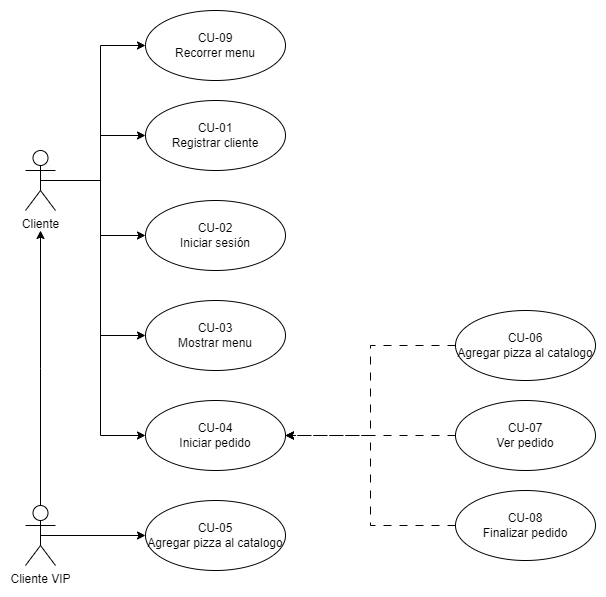

The diagram above was exported from draw.io. Its source (the exported page's mxGraphModel, read from the mxfile embedded in the PNG):
<mxGraphModel dx="1050" dy="1790" grid="1" gridSize="10" guides="1" tooltips="1" connect="1" arrows="1" fold="1" page="1" pageScale="1" pageWidth="827" pageHeight="1169" math="0" shadow="0">
  <root>
    <mxCell id="0" />
    <mxCell id="1" parent="0" />
    <mxCell id="3AryPj1QrU6n0PT7u0sK-14" style="edgeStyle=orthogonalEdgeStyle;rounded=0;orthogonalLoop=1;jettySize=auto;html=1;exitX=0.5;exitY=0.5;exitDx=0;exitDy=0;exitPerimeter=0;entryX=0;entryY=0.5;entryDx=0;entryDy=0;" parent="1" source="3AryPj1QrU6n0PT7u0sK-1" target="3AryPj1QrU6n0PT7u0sK-5" edge="1">
      <mxGeometry relative="1" as="geometry" />
    </mxCell>
    <mxCell id="3AryPj1QrU6n0PT7u0sK-15" style="edgeStyle=orthogonalEdgeStyle;rounded=0;orthogonalLoop=1;jettySize=auto;html=1;exitX=0.5;exitY=0.5;exitDx=0;exitDy=0;exitPerimeter=0;entryX=0;entryY=0.5;entryDx=0;entryDy=0;" parent="1" source="3AryPj1QrU6n0PT7u0sK-1" target="3AryPj1QrU6n0PT7u0sK-6" edge="1">
      <mxGeometry relative="1" as="geometry" />
    </mxCell>
    <mxCell id="3AryPj1QrU6n0PT7u0sK-16" style="edgeStyle=orthogonalEdgeStyle;rounded=0;orthogonalLoop=1;jettySize=auto;html=1;exitX=0.5;exitY=0.5;exitDx=0;exitDy=0;exitPerimeter=0;entryX=0;entryY=0.5;entryDx=0;entryDy=0;" parent="1" source="3AryPj1QrU6n0PT7u0sK-1" target="3AryPj1QrU6n0PT7u0sK-7" edge="1">
      <mxGeometry relative="1" as="geometry" />
    </mxCell>
    <mxCell id="3AryPj1QrU6n0PT7u0sK-21" style="edgeStyle=orthogonalEdgeStyle;rounded=0;orthogonalLoop=1;jettySize=auto;html=1;exitX=0.5;exitY=0.5;exitDx=0;exitDy=0;exitPerimeter=0;entryX=0;entryY=0.5;entryDx=0;entryDy=0;" parent="1" source="3AryPj1QrU6n0PT7u0sK-1" target="3AryPj1QrU6n0PT7u0sK-10" edge="1">
      <mxGeometry relative="1" as="geometry" />
    </mxCell>
    <mxCell id="rgkq_2LgGSsaIfh0qVM_-3" style="edgeStyle=orthogonalEdgeStyle;rounded=0;orthogonalLoop=1;jettySize=auto;html=1;exitX=0.5;exitY=0.5;exitDx=0;exitDy=0;exitPerimeter=0;entryX=0;entryY=0.5;entryDx=0;entryDy=0;" edge="1" parent="1" source="3AryPj1QrU6n0PT7u0sK-1" target="rgkq_2LgGSsaIfh0qVM_-1">
      <mxGeometry relative="1" as="geometry" />
    </mxCell>
    <mxCell id="3AryPj1QrU6n0PT7u0sK-1" value="Cliente" style="shape=umlActor;verticalLabelPosition=bottom;verticalAlign=top;html=1;outlineConnect=0;" parent="1" vertex="1">
      <mxGeometry x="180" y="80" width="30" height="60" as="geometry" />
    </mxCell>
    <mxCell id="3AryPj1QrU6n0PT7u0sK-12" style="edgeStyle=orthogonalEdgeStyle;rounded=0;orthogonalLoop=1;jettySize=auto;html=1;exitX=0.5;exitY=0;exitDx=0;exitDy=0;exitPerimeter=0;" parent="1" source="3AryPj1QrU6n0PT7u0sK-2" edge="1">
      <mxGeometry relative="1" as="geometry">
        <mxPoint x="195" y="160" as="targetPoint" />
      </mxGeometry>
    </mxCell>
    <mxCell id="3AryPj1QrU6n0PT7u0sK-13" style="edgeStyle=orthogonalEdgeStyle;rounded=0;orthogonalLoop=1;jettySize=auto;html=1;exitX=0.5;exitY=0.5;exitDx=0;exitDy=0;exitPerimeter=0;entryX=0;entryY=0.5;entryDx=0;entryDy=0;" parent="1" source="3AryPj1QrU6n0PT7u0sK-2" target="3AryPj1QrU6n0PT7u0sK-4" edge="1">
      <mxGeometry relative="1" as="geometry" />
    </mxCell>
    <mxCell id="3AryPj1QrU6n0PT7u0sK-2" value="Cliente VIP" style="shape=umlActor;verticalLabelPosition=bottom;verticalAlign=top;html=1;outlineConnect=0;" parent="1" vertex="1">
      <mxGeometry x="180" y="435" width="30" height="60" as="geometry" />
    </mxCell>
    <mxCell id="3AryPj1QrU6n0PT7u0sK-4" value="&lt;div&gt;CU-05&lt;/div&gt;Agregar pizza al catalogo" style="ellipse;whiteSpace=wrap;html=1;" parent="1" vertex="1">
      <mxGeometry x="300" y="430" width="140" height="70" as="geometry" />
    </mxCell>
    <mxCell id="3AryPj1QrU6n0PT7u0sK-5" value="&lt;div&gt;CU-02&lt;/div&gt;Iniciar sesión" style="ellipse;whiteSpace=wrap;html=1;" parent="1" vertex="1">
      <mxGeometry x="300" y="130" width="140" height="70" as="geometry" />
    </mxCell>
    <mxCell id="3AryPj1QrU6n0PT7u0sK-6" value="&lt;div&gt;CU-01&lt;/div&gt;Registrar cliente" style="ellipse;whiteSpace=wrap;html=1;" parent="1" vertex="1">
      <mxGeometry x="300" y="30" width="140" height="70" as="geometry" />
    </mxCell>
    <mxCell id="3AryPj1QrU6n0PT7u0sK-7" value="&lt;div&gt;CU-03&lt;/div&gt;Mostrar menu" style="ellipse;whiteSpace=wrap;html=1;" parent="1" vertex="1">
      <mxGeometry x="300" y="230" width="140" height="70" as="geometry" />
    </mxCell>
    <mxCell id="3AryPj1QrU6n0PT7u0sK-20" style="edgeStyle=orthogonalEdgeStyle;rounded=0;orthogonalLoop=1;jettySize=auto;html=1;exitX=0;exitY=0.5;exitDx=0;exitDy=0;entryX=1;entryY=0.5;entryDx=0;entryDy=0;dashed=1;dashPattern=8 8;" parent="1" source="3AryPj1QrU6n0PT7u0sK-8" target="3AryPj1QrU6n0PT7u0sK-10" edge="1">
      <mxGeometry relative="1" as="geometry" />
    </mxCell>
    <mxCell id="3AryPj1QrU6n0PT7u0sK-8" value="&lt;div&gt;CU-07&lt;/div&gt;Ver pedido" style="ellipse;whiteSpace=wrap;html=1;" parent="1" vertex="1">
      <mxGeometry x="610" y="330" width="140" height="70" as="geometry" />
    </mxCell>
    <mxCell id="3AryPj1QrU6n0PT7u0sK-22" style="edgeStyle=orthogonalEdgeStyle;rounded=0;orthogonalLoop=1;jettySize=auto;html=1;exitX=0;exitY=0.5;exitDx=0;exitDy=0;entryX=1;entryY=0.5;entryDx=0;entryDy=0;dashed=1;dashPattern=8 8;" parent="1" source="3AryPj1QrU6n0PT7u0sK-9" target="3AryPj1QrU6n0PT7u0sK-10" edge="1">
      <mxGeometry relative="1" as="geometry" />
    </mxCell>
    <mxCell id="3AryPj1QrU6n0PT7u0sK-9" value="&lt;div&gt;CU-08&lt;/div&gt;Finalizar pedido" style="ellipse;whiteSpace=wrap;html=1;" parent="1" vertex="1">
      <mxGeometry x="610" y="420" width="140" height="70" as="geometry" />
    </mxCell>
    <mxCell id="3AryPj1QrU6n0PT7u0sK-10" value="&lt;div&gt;CU-04&lt;/div&gt;Iniciar pedido" style="ellipse;whiteSpace=wrap;html=1;" parent="1" vertex="1">
      <mxGeometry x="300" y="330" width="140" height="70" as="geometry" />
    </mxCell>
    <mxCell id="3AryPj1QrU6n0PT7u0sK-19" style="edgeStyle=orthogonalEdgeStyle;rounded=0;orthogonalLoop=1;jettySize=auto;html=1;exitX=0;exitY=0.5;exitDx=0;exitDy=0;entryX=1;entryY=0.5;entryDx=0;entryDy=0;dashed=1;dashPattern=8 8;" parent="1" source="3AryPj1QrU6n0PT7u0sK-11" target="3AryPj1QrU6n0PT7u0sK-10" edge="1">
      <mxGeometry relative="1" as="geometry" />
    </mxCell>
    <mxCell id="3AryPj1QrU6n0PT7u0sK-11" value="&lt;div&gt;CU-06&lt;/div&gt;Agregar pizza al catalogo" style="ellipse;whiteSpace=wrap;html=1;" parent="1" vertex="1">
      <mxGeometry x="610" y="240" width="140" height="70" as="geometry" />
    </mxCell>
    <mxCell id="rgkq_2LgGSsaIfh0qVM_-1" value="&lt;div&gt;CU-09&lt;/div&gt;Recorrer menu" style="ellipse;whiteSpace=wrap;html=1;" vertex="1" parent="1">
      <mxGeometry x="300" y="-60" width="140" height="70" as="geometry" />
    </mxCell>
  </root>
</mxGraphModel>